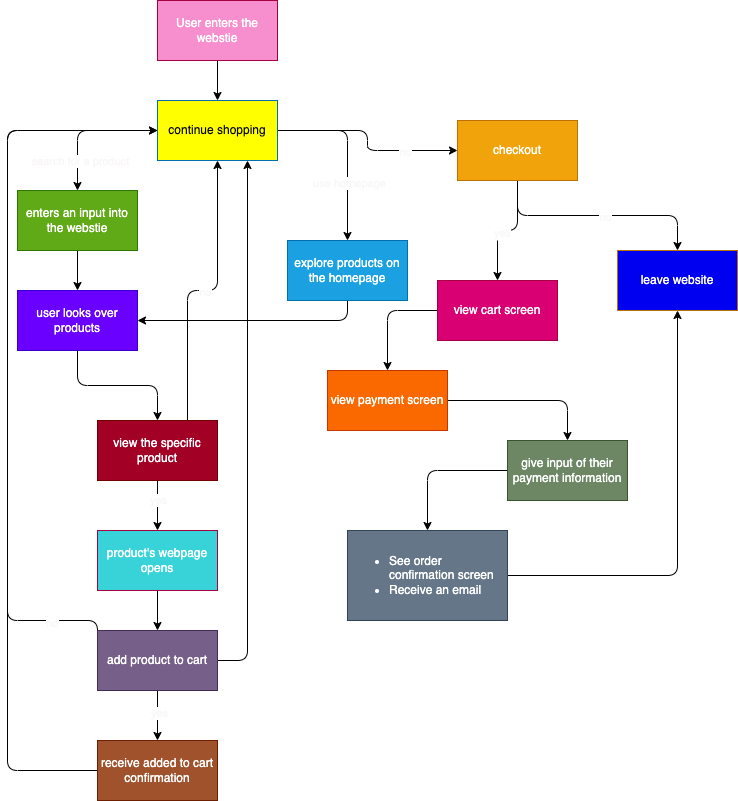

The diagram above was exported from draw.io. Its source (the exported page's mxGraphModel, read from the mxfile embedded in the PNG):
<mxGraphModel dx="1019" dy="820" grid="1" gridSize="10" guides="1" tooltips="1" connect="1" arrows="1" fold="1" page="1" pageScale="1" pageWidth="850" pageHeight="1100" math="0" shadow="0">
  <root>
    <mxCell id="0" />
    <mxCell id="1" parent="0" />
    <mxCell id="63" style="edgeStyle=orthogonalEdgeStyle;html=1;exitX=0.5;exitY=1;exitDx=0;exitDy=0;entryX=0.5;entryY=0;entryDx=0;entryDy=0;fontColor=#050505;" edge="1" parent="1" source="2" target="61">
      <mxGeometry relative="1" as="geometry" />
    </mxCell>
    <mxCell id="2" value="User enters the webstie&lt;span style=&quot;background-color: rgb(255, 145, 200);&quot;&gt;&lt;br&gt;&lt;/span&gt;" style="whiteSpace=wrap;html=1;fillColor=#F78FCE;strokeColor=#A50040;fontColor=#ffffff;" vertex="1" parent="1">
      <mxGeometry x="230" y="30" width="120" height="60" as="geometry" />
    </mxCell>
    <mxCell id="14" style="edgeStyle=orthogonalEdgeStyle;html=1;exitX=0.5;exitY=1;exitDx=0;exitDy=0;" edge="1" parent="1" source="3" target="13">
      <mxGeometry relative="1" as="geometry" />
    </mxCell>
    <mxCell id="3" value="enters an input into the webstie" style="whiteSpace=wrap;html=1;labelBackgroundColor=none;fillColor=#60a917;fontColor=#ffffff;strokeColor=#2D7600;" vertex="1" parent="1">
      <mxGeometry x="90" y="220" width="120" height="60" as="geometry" />
    </mxCell>
    <mxCell id="15" style="edgeStyle=orthogonalEdgeStyle;html=1;exitX=0.5;exitY=1;exitDx=0;exitDy=0;entryX=1;entryY=0.5;entryDx=0;entryDy=0;" edge="1" parent="1" source="4" target="13">
      <mxGeometry relative="1" as="geometry">
        <mxPoint x="280" y="260" as="targetPoint" />
      </mxGeometry>
    </mxCell>
    <mxCell id="19" style="edgeStyle=orthogonalEdgeStyle;html=1;exitX=0.5;exitY=1;exitDx=0;exitDy=0;entryX=0.5;entryY=0;entryDx=0;entryDy=0;" edge="1" parent="1" source="13" target="16">
      <mxGeometry relative="1" as="geometry" />
    </mxCell>
    <mxCell id="13" value="user looks over products" style="whiteSpace=wrap;html=1;labelBackgroundColor=none;fillColor=#6a00ff;fontColor=#ffffff;strokeColor=#3700CC;" vertex="1" parent="1">
      <mxGeometry x="90" y="320" width="120" height="60" as="geometry" />
    </mxCell>
    <mxCell id="33" style="edgeStyle=orthogonalEdgeStyle;html=1;exitX=0.5;exitY=1;exitDx=0;exitDy=0;entryX=0.5;entryY=0;entryDx=0;entryDy=0;" edge="1" parent="1" source="16" target="32">
      <mxGeometry relative="1" as="geometry" />
    </mxCell>
    <mxCell id="77" value="yes" style="edgeLabel;html=1;align=center;verticalAlign=middle;resizable=0;points=[];fontColor=#f9f6f6;" vertex="1" connectable="0" parent="33">
      <mxGeometry x="-0.248" relative="1" as="geometry">
        <mxPoint as="offset" />
      </mxGeometry>
    </mxCell>
    <mxCell id="75" style="edgeStyle=orthogonalEdgeStyle;html=1;exitX=0.75;exitY=0;exitDx=0;exitDy=0;fontColor=#f9f6f6;" edge="1" parent="1" source="16" target="61">
      <mxGeometry relative="1" as="geometry" />
    </mxCell>
    <mxCell id="76" value="no" style="edgeLabel;html=1;align=center;verticalAlign=middle;resizable=0;points=[];fontColor=#f9f6f6;" vertex="1" connectable="0" parent="75">
      <mxGeometry x="0.0138" y="-1" relative="1" as="geometry">
        <mxPoint as="offset" />
      </mxGeometry>
    </mxCell>
    <mxCell id="16" value="view the specific product" style="whiteSpace=wrap;html=1;labelBackgroundColor=none;fillColor=#a20025;fontColor=#ffffff;strokeColor=#6F0000;" vertex="1" parent="1">
      <mxGeometry x="170" y="450" width="120" height="60" as="geometry" />
    </mxCell>
    <mxCell id="37" style="edgeStyle=orthogonalEdgeStyle;html=1;exitX=0.5;exitY=1;exitDx=0;exitDy=0;entryX=0.5;entryY=0;entryDx=0;entryDy=0;" edge="1" parent="1" source="17" target="23">
      <mxGeometry relative="1" as="geometry" />
    </mxCell>
    <mxCell id="79" value="yes" style="edgeLabel;html=1;align=center;verticalAlign=middle;resizable=0;points=[];fontColor=#f9f6f6;" vertex="1" connectable="0" parent="37">
      <mxGeometry x="-0.112" y="1" relative="1" as="geometry">
        <mxPoint as="offset" />
      </mxGeometry>
    </mxCell>
    <mxCell id="41" style="edgeStyle=orthogonalEdgeStyle;html=1;exitX=0;exitY=0.5;exitDx=0;exitDy=0;entryX=0;entryY=0.5;entryDx=0;entryDy=0;" edge="1" parent="1" source="17" target="61">
      <mxGeometry relative="1" as="geometry">
        <Array as="points">
          <mxPoint x="80" y="650" />
          <mxPoint x="80" y="160" />
        </Array>
      </mxGeometry>
    </mxCell>
    <mxCell id="78" value="no" style="edgeLabel;html=1;align=center;verticalAlign=middle;resizable=0;points=[];fontColor=#f9f6f6;" vertex="1" connectable="0" parent="41">
      <mxGeometry x="-0.7766" y="2" relative="1" as="geometry">
        <mxPoint as="offset" />
      </mxGeometry>
    </mxCell>
    <mxCell id="42" style="edgeStyle=orthogonalEdgeStyle;html=1;exitX=1;exitY=0.5;exitDx=0;exitDy=0;entryX=0.75;entryY=1;entryDx=0;entryDy=0;" edge="1" parent="1" source="17" target="61">
      <mxGeometry relative="1" as="geometry" />
    </mxCell>
    <mxCell id="17" value="add product to cart" style="whiteSpace=wrap;html=1;labelBackgroundColor=none;fillColor=#76608a;fontColor=#ffffff;strokeColor=#432D57;" vertex="1" parent="1">
      <mxGeometry x="170" y="660" width="120" height="60" as="geometry" />
    </mxCell>
    <mxCell id="83" style="edgeStyle=orthogonalEdgeStyle;html=1;exitX=0.5;exitY=1;exitDx=0;exitDy=0;entryX=0.5;entryY=0;entryDx=0;entryDy=0;fontColor=#f9f6f6;" edge="1" parent="1" source="18" target="45">
      <mxGeometry relative="1" as="geometry" />
    </mxCell>
    <mxCell id="86" value="no" style="edgeLabel;html=1;align=center;verticalAlign=middle;resizable=0;points=[];fontColor=#f9f6f6;" vertex="1" connectable="0" parent="83">
      <mxGeometry x="0.0626" y="-1" relative="1" as="geometry">
        <mxPoint as="offset" />
      </mxGeometry>
    </mxCell>
    <mxCell id="84" style="edgeStyle=orthogonalEdgeStyle;html=1;exitX=0.5;exitY=1;exitDx=0;exitDy=0;fontColor=#f9f6f6;" edge="1" parent="1" source="18" target="47">
      <mxGeometry relative="1" as="geometry" />
    </mxCell>
    <mxCell id="85" value="yes" style="edgeLabel;html=1;align=center;verticalAlign=middle;resizable=0;points=[];fontColor=#f9f6f6;" vertex="1" connectable="0" parent="84">
      <mxGeometry x="0.0966" y="2" relative="1" as="geometry">
        <mxPoint as="offset" />
      </mxGeometry>
    </mxCell>
    <mxCell id="18" value="checkout" style="whiteSpace=wrap;html=1;labelBackgroundColor=none;fillColor=#f0a30a;fontColor=#FFFFFF;strokeColor=#BD7000;" vertex="1" parent="1">
      <mxGeometry x="530" y="150" width="120" height="60" as="geometry" />
    </mxCell>
    <mxCell id="39" style="edgeStyle=orthogonalEdgeStyle;html=1;exitX=0;exitY=0.5;exitDx=0;exitDy=0;entryX=0;entryY=0.5;entryDx=0;entryDy=0;" edge="1" parent="1" source="23" target="61">
      <mxGeometry relative="1" as="geometry">
        <Array as="points">
          <mxPoint x="80" y="800" />
          <mxPoint x="80" y="160" />
        </Array>
      </mxGeometry>
    </mxCell>
    <mxCell id="23" value="receive added to cart confirmation" style="whiteSpace=wrap;html=1;labelBackgroundColor=none;fillColor=#a0522d;fontColor=#ffffff;strokeColor=#6D1F00;" vertex="1" parent="1">
      <mxGeometry x="170" y="770" width="120" height="60" as="geometry" />
    </mxCell>
    <mxCell id="34" style="edgeStyle=orthogonalEdgeStyle;html=1;exitX=0.5;exitY=1;exitDx=0;exitDy=0;entryX=0.5;entryY=0;entryDx=0;entryDy=0;" edge="1" parent="1" source="32" target="17">
      <mxGeometry relative="1" as="geometry" />
    </mxCell>
    <mxCell id="32" value="product's webpage opens" style="whiteSpace=wrap;html=1;labelBackgroundColor=none;fillColor=#38D3D8;strokeColor=#A50040;fontColor=#ffffff;" vertex="1" parent="1">
      <mxGeometry x="170" y="560" width="120" height="60" as="geometry" />
    </mxCell>
    <mxCell id="45" value="leave website" style="whiteSpace=wrap;html=1;labelBackgroundColor=none;fillColor=#0000F0;fontColor=#ffffff;strokeColor=#BD7000;" vertex="1" parent="1">
      <mxGeometry x="690" y="280" width="120" height="60" as="geometry" />
    </mxCell>
    <mxCell id="51" style="edgeStyle=orthogonalEdgeStyle;html=1;exitX=0;exitY=0.5;exitDx=0;exitDy=0;entryX=0.5;entryY=0;entryDx=0;entryDy=0;fontColor=#ffffff;" edge="1" parent="1" source="47" target="48">
      <mxGeometry relative="1" as="geometry" />
    </mxCell>
    <mxCell id="47" value="view cart screen" style="whiteSpace=wrap;html=1;labelBackgroundColor=none;fillColor=#d80073;fontColor=#ffffff;strokeColor=#A50040;" vertex="1" parent="1">
      <mxGeometry x="510" y="310" width="120" height="60" as="geometry" />
    </mxCell>
    <mxCell id="52" style="edgeStyle=orthogonalEdgeStyle;html=1;exitX=1;exitY=0.5;exitDx=0;exitDy=0;entryX=0.5;entryY=0;entryDx=0;entryDy=0;fontColor=#ffffff;" edge="1" parent="1" source="48" target="49">
      <mxGeometry relative="1" as="geometry" />
    </mxCell>
    <mxCell id="48" value="view payment screen" style="whiteSpace=wrap;html=1;labelBackgroundColor=none;fillColor=#fa6800;fontColor=#FFFFFF;strokeColor=#C73500;" vertex="1" parent="1">
      <mxGeometry x="400" y="400" width="120" height="60" as="geometry" />
    </mxCell>
    <mxCell id="54" style="edgeStyle=orthogonalEdgeStyle;html=1;exitX=0;exitY=0.5;exitDx=0;exitDy=0;entryX=0.5;entryY=0;entryDx=0;entryDy=0;fontColor=#ffffff;" edge="1" parent="1" source="49" target="55">
      <mxGeometry relative="1" as="geometry">
        <mxPoint x="460" y="650" as="targetPoint" />
      </mxGeometry>
    </mxCell>
    <mxCell id="49" value="give input of their payment information" style="whiteSpace=wrap;html=1;labelBackgroundColor=none;fillColor=#6d8764;fontColor=#ffffff;strokeColor=#3A5431;" vertex="1" parent="1">
      <mxGeometry x="580" y="470" width="120" height="60" as="geometry" />
    </mxCell>
    <mxCell id="87" style="edgeStyle=orthogonalEdgeStyle;html=1;exitX=1;exitY=0.5;exitDx=0;exitDy=0;entryX=0.5;entryY=1;entryDx=0;entryDy=0;fontColor=#f9f6f6;" edge="1" parent="1" source="55" target="45">
      <mxGeometry relative="1" as="geometry" />
    </mxCell>
    <mxCell id="55" value="&lt;ul&gt;&lt;li&gt;See order confirmation screen&lt;/li&gt;&lt;li&gt;Receive an email&lt;/li&gt;&lt;/ul&gt;" style="text;strokeColor=#314354;fillColor=#647687;html=1;whiteSpace=wrap;verticalAlign=middle;overflow=hidden;labelBackgroundColor=none;fontColor=#ffffff;" vertex="1" parent="1">
      <mxGeometry x="420" y="560" width="160" height="90" as="geometry" />
    </mxCell>
    <mxCell id="64" style="edgeStyle=orthogonalEdgeStyle;html=1;exitX=0;exitY=0.5;exitDx=0;exitDy=0;fontColor=#050505;" edge="1" parent="1" source="61" target="3">
      <mxGeometry relative="1" as="geometry" />
    </mxCell>
    <mxCell id="68" value="&lt;font color=&quot;#f9f6f6&quot;&gt;search for a product&lt;/font&gt;" style="edgeLabel;html=1;align=center;verticalAlign=middle;resizable=0;points=[];fontColor=#050505;" vertex="1" connectable="0" parent="64">
      <mxGeometry x="0.5714" y="2" relative="1" as="geometry">
        <mxPoint as="offset" />
      </mxGeometry>
    </mxCell>
    <mxCell id="65" style="edgeStyle=orthogonalEdgeStyle;html=1;exitX=1;exitY=0.5;exitDx=0;exitDy=0;fontColor=#050505;" edge="1" parent="1" source="61" target="4">
      <mxGeometry relative="1" as="geometry" />
    </mxCell>
    <mxCell id="69" value="use homepage" style="edgeLabel;html=1;align=center;verticalAlign=middle;resizable=0;points=[];fontColor=#f9f6f6;" vertex="1" connectable="0" parent="65">
      <mxGeometry x="0.3578" y="1" relative="1" as="geometry">
        <mxPoint as="offset" />
      </mxGeometry>
    </mxCell>
    <mxCell id="81" style="edgeStyle=orthogonalEdgeStyle;html=1;exitX=1;exitY=0.5;exitDx=0;exitDy=0;entryX=0;entryY=0.5;entryDx=0;entryDy=0;fontColor=#f9f6f6;" edge="1" parent="1" source="61" target="18">
      <mxGeometry relative="1" as="geometry" />
    </mxCell>
    <mxCell id="82" value="no" style="edgeLabel;html=1;align=center;verticalAlign=middle;resizable=0;points=[];fontColor=#f9f6f6;" vertex="1" connectable="0" parent="81">
      <mxGeometry x="0.472" y="-1" relative="1" as="geometry">
        <mxPoint as="offset" />
      </mxGeometry>
    </mxCell>
    <mxCell id="61" value="continue shopping" style="whiteSpace=wrap;html=1;labelBackgroundColor=none;fillColor=#FFFF00;fontColor=#050505;strokeColor=#006EAF;" vertex="1" parent="1">
      <mxGeometry x="230" y="130" width="120" height="60" as="geometry" />
    </mxCell>
    <mxCell id="4" value="explore products on the homepage" style="whiteSpace=wrap;html=1;labelBackgroundColor=none;fillColor=#1ba1e2;fontColor=#ffffff;strokeColor=#006EAF;" vertex="1" parent="1">
      <mxGeometry x="360" y="270" width="120" height="60" as="geometry" />
    </mxCell>
  </root>
</mxGraphModel>